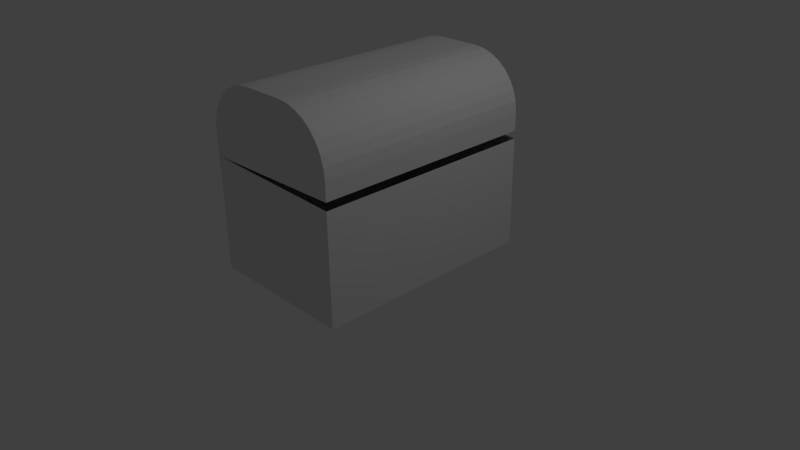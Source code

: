 # Source: chest.blend  (saved by Blender 2.70.0; exported with 4.5.12 LTS)
import bpy
from mathutils import Matrix  # noqa: F401  (used for matrix-valued properties, if any)

bpy.ops.wm.read_factory_settings(use_empty=True)
scene = bpy.context.scene
scene.name = 'Scene'

# ---- collections
col_collection_1 = bpy.data.collections.new('Collection 1'); scene.collection.children.link(col_collection_1)

# ---- materials (node trees are filled in below, after node groups)
mat_material = bpy.data.materials.new('Material')
mat_material.alpha_threshold = 0.0
mat_material.use_transparent_shadow = False
mat_material.roughness = 0.5
mat_material.line_color = (0.0, 0.0, 0.0, 1.0)

# ---- material node trees

# ---- world
world_world = bpy.data.worlds.new('World'); scene.world = world_world
world_world.color = (0.05088, 0.05088, 0.05088)
world_world.use_sun_shadow = False
world_world.sun_shadow_jitter_overblur = 0.0
world_world.cycles.sampling_method = 'MANUAL'
world_world.cycles.sample_map_resolution = 256

# ---- cameras
cam_camera = bpy.data.cameras.new('Camera')
cam_camera.clip_end = 100.0
cam_camera.lens = 35.0
cam_camera.sensor_width = 32.0
cam_camera.sensor_height = 18.0
cam_camera.ortho_scale = 7.314
cam_camera.dof.focus_distance = 0.0
cam_camera.dof.aperture_fstop = 128.0

# ---- lights
light_lamp = bpy.data.lights.new('Lamp', 'POINT')
light_lamp.transmission_factor = 0.0
light_lamp.cutoff_distance = 30.0
light_lamp.energy = 100.0
light_lamp.shadow_buffer_clip_start = 1.001
light_lamp.shadow_soft_size = 0.1
light_lamp.shadow_maximum_resolution = 0.006
light_lamp.use_absolute_resolution = True
light_lamp.cycles.use_multiple_importance_sampling = False

# ---- meshes
me_cube = bpy.data.meshes.new('Cube')
me_cube.from_pydata([(-1.0, 1.5, 0.5), (-1.0, -1.5, 0.5), (1.0, -1.5, 0.55), (1.0, 1.5, 0.55), (0.2929, -1.5, 1.5), (1.0, -1.5, 0.7929), (-1.0, 1.5, 0.7929), (-0.2929, 1.5, 1.5), (-0.9864, 1.5, 0.9308), (-0.9462, 1.5, 1.063), (-0.8808, 1.5, 1.186), (-0.7929, 1.5, 1.293), (-0.6857, 1.5, 1.381), (-0.5635, 1.5, 1.446), (-0.4308, 1.5, 1.486), (-0.2929, -1.5, 1.5), (-1.0, -1.5, 0.7929), (-0.4308, -1.5, 1.486), (-0.5635, -1.5, 1.446), (-0.6857, -1.5, 1.381), (-0.7929, -1.5, 1.293), (-0.8808, -1.5, 1.186), (-0.9462, -1.5, 1.063), (-0.9864, -1.5, 0.9308), (0.9864, -1.5, 0.9308), (0.9462, -1.5, 1.063), (0.8808, -1.5, 1.186), (0.7929, -1.5, 1.293), (0.6857, -1.5, 1.381), (0.5635, -1.5, 1.446), (0.4308, -1.5, 1.486), (0.2929, 1.5, 1.5), (1.0, 1.5, 0.7929), (0.4308, 1.5, 1.486), (0.5635, 1.5, 1.446), (0.6857, 1.5, 1.381), (0.7929, 1.5, 1.293), (0.8808, 1.5, 1.186), (0.9462, 1.5, 1.063), (0.9864, 1.5, 0.9308), (1.0, 1.5, -1.0), (1.0, -1.5, -1.0), (-1.0, -1.5, -1.0), (-1.0, 1.5, -1.0), (1.0, 1.5, 0.45), (1.0, -1.5, 0.45), (-1.0, -1.5, 0.5), (-1.0, 1.5, 0.5)], [], [(15, 17, 18, 19, 20, 21, 22, 23, 16, 1, 2, 5, 24, 25, 26, 27, 28, 29, 30, 4), (0, 6, 8, 9, 10, 11, 12, 13, 14, 7, 31, 33, 34, 35, 36, 37, 38, 39, 32, 3), (6, 0, 1, 16), (5, 32, 39, 24), (6, 16, 23, 8), (8, 23, 22, 9), (9, 22, 21, 10), (10, 21, 20, 11), (11, 20, 19, 12), (12, 19, 18, 13), (13, 18, 17, 14), (14, 17, 15, 7), (5, 2, 3, 32), (24, 39, 38, 25), (25, 38, 37, 26), (26, 37, 36, 27), (27, 36, 35, 28), (28, 35, 34, 29), (29, 34, 33, 30), (30, 33, 31, 4), (7, 15, 4, 31), (40, 41, 42, 43), (41, 45, 46, 42), (42, 46, 47, 43), (40, 44, 45, 41), (44, 40, 43, 47)])
me_cube.materials.append(mat_material)
me_cube.use_remesh_preserve_volume = False
me_cube.use_remesh_preserve_attributes = False
me_cube.use_mirror_vertex_groups = False
me_cube.update()
arm_armature = bpy.data.armatures.new('Armature')  # bones are not reproduced

# ---- objects
ob_armature = bpy.data.objects.new('Armature', arm_armature)
ob_cube = bpy.data.objects.new('Cube', me_cube)
ob_lamp = bpy.data.objects.new('Lamp', light_lamp)
ob_camera = bpy.data.objects.new('Camera', cam_camera)

# ---- transforms, parenting, visibility, modifiers, constraints
ob_armature.location = (-0.7765, -2.434, -1.696)
ob_armature.lineart.crease_threshold = 0.0
ob_cube.parent = ob_armature
ob_cube.matrix_parent_inverse = Matrix(((1.0, 0.0, 0.0, 0.7765), (0.0, 1.0, 0.0, 2.434), (0.0, 0.0, 1.0, 1.696), (0.0, 0.0, 0.0, 1.0)))
ob_cube.location = (0.0, 0.0, 1.0)
ob_cube.lock_rotations_4d = False
ob_cube.empty_display_type = 'ARROWS'
ob_cube.lineart.crease_threshold = 0.0
_vg = ob_cube.vertex_groups.new(name='Bone')
_vg = ob_cube.vertex_groups.new(name='Bone.001')
for _i, _w in zip([0, 6, 8, 47], [1.0, 0.9066, 0.5385, 1.0]): _vg.add([_i], _w, 'REPLACE')
_vg = ob_cube.vertex_groups.new(name='Bone.002')
for _i, _w in zip([0, 6, 8, 9, 10, 11, 47], [1.0, 0.9946, 0.9674, 0.9543, 0.9435, 0.6477, 1.0]): _vg.add([_i], _w, 'REPLACE')
_vg = ob_cube.vertex_groups.new(name='Bone.003')
for _i, _w in zip([7, 9, 10, 11, 12, 13, 14], [0.6281, 0.193, 0.8955, 0.8673, 0.7981, 0.7945, 0.8531]): _vg.add([_i], _w, 'REPLACE')
_vg = ob_cube.vertex_groups.new(name='Bone.004')
for _i, _w in zip([7, 13, 14, 31, 33, 34, 35], [0.9688, 0.6024, 0.9524, 0.9844, 0.991, 0.9908, 0.7477]): _vg.add([_i], _w, 'REPLACE')
_vg = ob_cube.vertex_groups.new(name='Bone.005')
for _i, _w in zip([33, 34, 35, 36, 37, 38], [0.5703, 0.8681, 0.7835, 0.7379, 0.7817, 0.7119]): _vg.add([_i], _w, 'REPLACE')
_vg = ob_cube.vertex_groups.new(name='Bone.006')
for _i, _w in zip([3, 32, 37, 38, 39], [0.5702, 0.7475, 0.5469, 0.7742, 0.7225]): _vg.add([_i], _w, 'REPLACE')
_vg = ob_cube.vertex_groups.new(name='Bone.007')
for _i, _w in zip([1, 16, 23, 46], [1.0, 0.8836, 0.4837, 1.0]): _vg.add([_i], _w, 'REPLACE')
_vg = ob_cube.vertex_groups.new(name='Bone.008')
for _i, _w in zip([1, 16, 20, 21, 22, 23, 46], [1.0, 1.0, 0.5848, 0.9708, 0.9726, 0.9886, 1.0]): _vg.add([_i], _w, 'REPLACE')
_vg = ob_cube.vertex_groups.new(name='Bone.009')
for _i, _w in zip([15, 17, 18, 19, 20, 21, 22], [0.5224, 0.8751, 0.769, 0.7555, 0.8577, 0.9517, 0.4545]): _vg.add([_i], _w, 'REPLACE')
_vg = ob_cube.vertex_groups.new(name='Bone.010')
for _i, _w in zip([4, 15, 17, 18, 28, 29, 30], [0.9976, 0.9869, 0.985, 0.7509, 0.6618, 0.992, 0.9998]): _vg.add([_i], _w, 'REPLACE')
_vg = ob_cube.vertex_groups.new(name='Bone.011')
for _i, _w in zip([25, 26, 27, 28, 29, 30], [0.792, 0.9038, 0.87, 0.8973, 0.9596, 0.8693]): _vg.add([_i], _w, 'REPLACE')
_vg = ob_cube.vertex_groups.new(name='Bone.012')
for _i, _w in zip([2, 5, 24, 25, 26], [0.4702, 0.8178, 0.7942, 0.8488, 0.6828]): _vg.add([_i], _w, 'REPLACE')
_m = ob_cube.modifiers.new('Armature', 'ARMATURE')
_m.object = ob_armature
ob_lamp.location = (4.076, 1.005, 5.904)
ob_lamp.rotation_euler = (0.6503, 0.05522, 1.866)
ob_lamp.lock_rotations_4d = False
ob_lamp.empty_display_type = 'ARROWS'
ob_lamp.color = (0.0, 0.0, 0.0, 0.0)
ob_lamp.lineart.crease_threshold = 0.0
ob_camera.location = (7.481, -6.508, 5.344)
ob_camera.rotation_euler = (1.109, 0.01082, 0.8149)
ob_camera.lock_rotations_4d = False
ob_camera.empty_display_type = 'ARROWS'
ob_camera.color = (0.0, 0.0, 0.0, 0.0)
ob_camera.display_type = 'WIRE'
ob_camera.lineart.crease_threshold = 0.0

# ---- collection membership
col_collection_1.objects.link(ob_armature)
col_collection_1.objects.link(ob_cube)
col_collection_1.objects.link(ob_lamp)
col_collection_1.objects.link(ob_camera)

# ---- scene / render settings (as saved in the file)
scene.camera = ob_camera
scene.frame_start = 1; scene.frame_end = 250; scene.frame_set(0)
scene.render.engine = 'BLENDER_EEVEE_NEXT'
scene.render.resolution_percentage = 50
scene.render.dither_intensity = 0.0
scene.cycles.use_denoising = False
scene.cycles.samples = 10
scene.cycles.sampling_pattern = 'TABULATED_SOBOL'
scene.cycles.light_sampling_threshold = 0.0
scene.cycles.use_adaptive_sampling = False
scene.cycles.use_light_tree = False
scene.cycles.blur_glossy = 0.0
scene.cycles.volume_bounces = 1
scene.cycles.pixel_filter_type = 'GAUSSIAN'
scene.cycles.sample_clamp_indirect = 0.0
scene.view_settings.view_transform = 'Standard'
bpy.context.view_layer.update()
